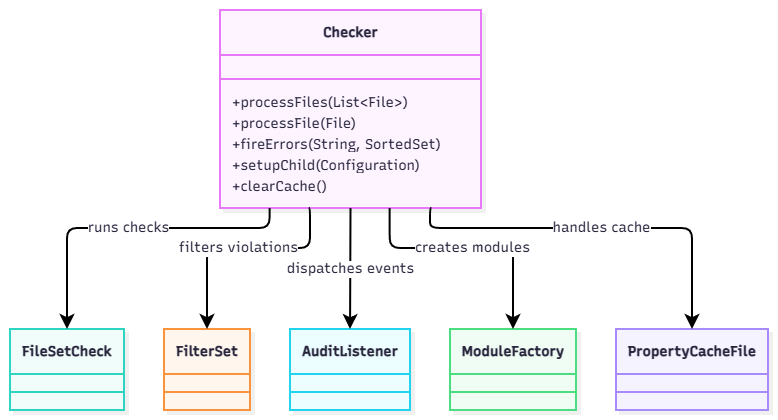

The diagram above was exported from draw.io. Its source (the exported page's mxGraphModel, read from the mxfile embedded in the PNG):
<mxGraphModel dx="1417" dy="765" grid="1" gridSize="10" guides="1" tooltips="1" connect="1" arrows="1" fold="1" page="1" pageScale="1" pageWidth="827" pageHeight="1169" math="0" shadow="0">
  <root>
    <mxCell id="0" />
    <mxCell id="1" parent="0" />
    <UserObject label="" mermaidData="{&#10;  &quot;data&quot;: &quot;classDiagram\n    class Checker {\n        +processFiles(List~File~)\n        +processFile(File)\n        +fireErrors(String, SortedSet)\n        +setupChild(Configuration)\n        +clearCache()\n    }\n    class FileSetCheck\n    class FilterSet\n    class AuditListener\n    class ModuleFactory\n    class PropertyCacheFile\n\n    Checker --&gt; FileSetCheck : runs checks\n    Checker --&gt; FilterSet : filters violations\n    Checker --&gt; AuditListener : dispatches events\n    Checker --&gt; ModuleFactory : creates modules\n    Checker --&gt; PropertyCacheFile : handles cache&quot;,&#10;  &quot;config&quot;: null,&#10;  &quot;version&quot;: &quot;12&quot;&#10;}" id="k-XN0esFejVUE8VzXlyf-20">
      <mxCell connectable="0" parent="1" style="group;transparentBounds=1;editIcon=1;lockedGroup=0;groupPadding=10;" vertex="1">
        <mxGeometry as="geometry" />
      </mxCell>
    </UserObject>
    <UserObject label="&lt;b&gt;Checker&lt;/b&gt;" mermaidId="n:Checker" mermaidBaseStyle="swimlane;html=1;fontStyle=1;fontSize=16;align=center;verticalAlign=middle;horizontal=1;childLayout=stackLayout;startSize=45;horizontalStack=0;resizeParent=1;resizeParentMax=0;resizeLast=0;collapsible=0;marginTop=12;marginBottom=12;stackSpacing=0;swimlaneFillColor=#FDF4FF;whiteSpace=wrap;fillColor=#FDF4FF;strokeColor=#E879F9;fontColor=#28253D;fontFamily=Recursive;strokeWidth=2;shadow=1;shadowColor=#000000;shadowOffsetX=4;shadowOffsetY=4;shadowBlur=0;shadowOpacity=6;" mermaidBaseValue="&lt;b&gt;Checker&lt;/b&gt;" id="k-XN0esFejVUE8VzXlyf-21">
      <mxCell parent="k-XN0esFejVUE8VzXlyf-20" style="swimlane;html=1;fontStyle=1;fontSize=14;align=center;verticalAlign=middle;horizontal=1;childLayout=stackLayout;startSize=45;horizontalStack=0;resizeParent=1;resizeParentMax=0;resizeLast=0;collapsible=0;marginTop=12;marginBottom=12;stackSpacing=0;swimlaneFillColor=#FDF4FF;whiteSpace=wrap;fillColor=#FDF4FF;strokeColor=#E879F9;fontColor=#28253D;fontFamily=Recursive;strokeWidth=2;shadow=1;shadowColor=#000000;shadowOffsetX=4;shadowOffsetY=4;shadowBlur=0;shadowOpacity=6;fontSource=https%3A%2F%2Ffonts.googleapis.com%2Fcss%3Ffamily%3DRecursive;" vertex="1">
        <mxGeometry height="198" width="261" x="240" y="360" as="geometry" />
      </mxCell>
    </UserObject>
    <mxCell id="k-XN0esFejVUE8VzXlyf-22" parent="k-XN0esFejVUE8VzXlyf-21" style="line;strokeWidth=2;fillColor=none;spacingLeft=3;spacingRight=3;rotatable=0;points=[];strokeColor=inherit;" vertex="1">
      <mxGeometry height="24" width="261" y="57" as="geometry" />
    </mxCell>
    <mxCell id="k-XN0esFejVUE8VzXlyf-23" parent="k-XN0esFejVUE8VzXlyf-21" style="text;fontSize=14;strokeColor=none;fillColor=none;align=left;verticalAlign=middle;spacingLeft=10;spacingRight=12;spacingBottom=2;overflow=hidden;rotatable=0;points=[[0,0.5],[1,0.5]];portConstraint=eastwest;fontFamily=Recursive;fontColor=#28253D;fontSource=https%3A%2F%2Ffonts.googleapis.com%2Fcss%3Ffamily%3DRecursive;" value="+processFiles(List&lt;File&gt;)" vertex="1">
      <mxGeometry height="21" width="261" y="81" as="geometry" />
    </mxCell>
    <mxCell id="k-XN0esFejVUE8VzXlyf-24" parent="k-XN0esFejVUE8VzXlyf-21" style="text;fontSize=14;strokeColor=none;fillColor=none;align=left;verticalAlign=middle;spacingLeft=10;spacingRight=12;spacingBottom=2;overflow=hidden;rotatable=0;points=[[0,0.5],[1,0.5]];portConstraint=eastwest;fontFamily=Recursive;fontColor=#28253D;fontSource=https%3A%2F%2Ffonts.googleapis.com%2Fcss%3Ffamily%3DRecursive;" value="+processFile(File)" vertex="1">
      <mxGeometry height="21" width="261" y="102" as="geometry" />
    </mxCell>
    <mxCell id="k-XN0esFejVUE8VzXlyf-25" parent="k-XN0esFejVUE8VzXlyf-21" style="text;fontSize=14;strokeColor=none;fillColor=none;align=left;verticalAlign=middle;spacingLeft=10;spacingRight=12;spacingBottom=2;overflow=hidden;rotatable=0;points=[[0,0.5],[1,0.5]];portConstraint=eastwest;fontFamily=Recursive;fontColor=#28253D;fontSource=https%3A%2F%2Ffonts.googleapis.com%2Fcss%3Ffamily%3DRecursive;" value="+fireErrors(String, SortedSet)" vertex="1">
      <mxGeometry height="21" width="261" y="123" as="geometry" />
    </mxCell>
    <mxCell id="k-XN0esFejVUE8VzXlyf-26" parent="k-XN0esFejVUE8VzXlyf-21" style="text;fontSize=14;strokeColor=none;fillColor=none;align=left;verticalAlign=middle;spacingLeft=10;spacingRight=12;spacingBottom=2;overflow=hidden;rotatable=0;points=[[0,0.5],[1,0.5]];portConstraint=eastwest;fontFamily=Recursive;fontColor=#28253D;fontSource=https%3A%2F%2Ffonts.googleapis.com%2Fcss%3Ffamily%3DRecursive;" value="+setupChild(Configuration)" vertex="1">
      <mxGeometry height="21" width="261" y="144" as="geometry" />
    </mxCell>
    <mxCell id="k-XN0esFejVUE8VzXlyf-27" parent="k-XN0esFejVUE8VzXlyf-21" style="text;fontSize=14;strokeColor=none;fillColor=none;align=left;verticalAlign=middle;spacingLeft=10;spacingRight=12;spacingBottom=2;overflow=hidden;rotatable=0;points=[[0,0.5],[1,0.5]];portConstraint=eastwest;fontFamily=Recursive;fontColor=#28253D;fontSource=https%3A%2F%2Ffonts.googleapis.com%2Fcss%3Ffamily%3DRecursive;" value="+clearCache()" vertex="1">
      <mxGeometry height="21" width="261" y="165" as="geometry" />
    </mxCell>
    <UserObject label="&lt;b&gt;FileSetCheck&lt;/b&gt;" mermaidId="n:FileSetCheck" mermaidBaseStyle="swimlane;html=1;fontStyle=1;fontSize=16;align=center;verticalAlign=middle;horizontal=1;childLayout=stackLayout;startSize=45;horizontalStack=0;resizeParent=1;resizeParentMax=0;resizeLast=0;collapsible=0;marginTop=6;marginBottom=6;stackSpacing=0;swimlaneFillColor=#F0FDFA;whiteSpace=wrap;fillColor=#F0FDFA;strokeColor=#2DD4BF;fontColor=#28253D;fontFamily=Recursive;strokeWidth=2;shadow=1;shadowColor=#000000;shadowOffsetX=4;shadowOffsetY=4;shadowBlur=0;shadowOpacity=6;" mermaidBaseValue="&lt;b&gt;FileSetCheck&lt;/b&gt;" id="k-XN0esFejVUE8VzXlyf-28">
      <mxCell parent="k-XN0esFejVUE8VzXlyf-20" style="swimlane;html=1;fontStyle=1;fontSize=14;align=center;verticalAlign=middle;horizontal=1;childLayout=stackLayout;startSize=45;horizontalStack=0;resizeParent=1;resizeParentMax=0;resizeLast=0;collapsible=0;marginTop=6;marginBottom=6;stackSpacing=0;swimlaneFillColor=#F0FDFA;whiteSpace=wrap;fillColor=#F0FDFA;strokeColor=#2DD4BF;fontColor=#28253D;fontFamily=Recursive;strokeWidth=2;shadow=1;shadowColor=#000000;shadowOffsetX=4;shadowOffsetY=4;shadowBlur=0;shadowOpacity=6;fontSource=https%3A%2F%2Ffonts.googleapis.com%2Fcss%3Ffamily%3DRecursive;" vertex="1">
        <mxGeometry height="81" width="114" x="30" y="679" as="geometry" />
      </mxCell>
    </UserObject>
    <mxCell id="k-XN0esFejVUE8VzXlyf-29" parent="k-XN0esFejVUE8VzXlyf-28" style="line;strokeWidth=2;fillColor=none;spacingLeft=3;spacingRight=3;rotatable=0;points=[];strokeColor=inherit;" vertex="1">
      <mxGeometry height="24" width="114" y="51" as="geometry" />
    </mxCell>
    <UserObject label="&lt;b&gt;FilterSet&lt;/b&gt;" mermaidId="n:FilterSet" mermaidBaseStyle="swimlane;html=1;fontStyle=1;fontSize=16;align=center;verticalAlign=middle;horizontal=1;childLayout=stackLayout;startSize=45;horizontalStack=0;resizeParent=1;resizeParentMax=0;resizeLast=0;collapsible=0;marginTop=6;marginBottom=6;stackSpacing=0;swimlaneFillColor=#FFF7ED;whiteSpace=wrap;fillColor=#FFF7ED;strokeColor=#FB923C;fontColor=#28253D;fontFamily=Recursive;strokeWidth=2;shadow=1;shadowColor=#000000;shadowOffsetX=4;shadowOffsetY=4;shadowBlur=0;shadowOpacity=6;" mermaidBaseValue="&lt;b&gt;FilterSet&lt;/b&gt;" id="k-XN0esFejVUE8VzXlyf-30">
      <mxCell parent="k-XN0esFejVUE8VzXlyf-20" style="swimlane;html=1;fontStyle=1;fontSize=14;align=center;verticalAlign=middle;horizontal=1;childLayout=stackLayout;startSize=45;horizontalStack=0;resizeParent=1;resizeParentMax=0;resizeLast=0;collapsible=0;marginTop=6;marginBottom=6;stackSpacing=0;swimlaneFillColor=#FFF7ED;whiteSpace=wrap;fillColor=#FFF7ED;strokeColor=#FB923C;fontColor=#28253D;fontFamily=Recursive;strokeWidth=2;shadow=1;shadowColor=#000000;shadowOffsetX=4;shadowOffsetY=4;shadowBlur=0;shadowOpacity=6;fontSource=https%3A%2F%2Ffonts.googleapis.com%2Fcss%3Ffamily%3DRecursive;" vertex="1">
        <mxGeometry height="81" width="86" x="184" y="679" as="geometry" />
      </mxCell>
    </UserObject>
    <mxCell id="k-XN0esFejVUE8VzXlyf-31" parent="k-XN0esFejVUE8VzXlyf-30" style="line;strokeWidth=2;fillColor=none;spacingLeft=3;spacingRight=3;rotatable=0;points=[];strokeColor=inherit;" vertex="1">
      <mxGeometry height="24" width="86" y="51" as="geometry" />
    </mxCell>
    <UserObject label="&lt;b&gt;AuditListener&lt;/b&gt;" mermaidId="n:AuditListener" mermaidBaseStyle="swimlane;html=1;fontStyle=1;fontSize=16;align=center;verticalAlign=middle;horizontal=1;childLayout=stackLayout;startSize=45;horizontalStack=0;resizeParent=1;resizeParentMax=0;resizeLast=0;collapsible=0;marginTop=6;marginBottom=6;stackSpacing=0;swimlaneFillColor=#ECFEFF;whiteSpace=wrap;fillColor=#ECFEFF;strokeColor=#22D3EE;fontColor=#28253D;fontFamily=Recursive;strokeWidth=2;shadow=1;shadowColor=#000000;shadowOffsetX=4;shadowOffsetY=4;shadowBlur=0;shadowOpacity=6;" mermaidBaseValue="&lt;b&gt;AuditListener&lt;/b&gt;" id="k-XN0esFejVUE8VzXlyf-32">
      <mxCell parent="k-XN0esFejVUE8VzXlyf-20" style="swimlane;html=1;fontStyle=1;fontSize=14;align=center;verticalAlign=middle;horizontal=1;childLayout=stackLayout;startSize=45;horizontalStack=0;resizeParent=1;resizeParentMax=0;resizeLast=0;collapsible=0;marginTop=6;marginBottom=6;stackSpacing=0;swimlaneFillColor=#ECFEFF;whiteSpace=wrap;fillColor=#ECFEFF;strokeColor=#22D3EE;fontColor=#28253D;fontFamily=Recursive;strokeWidth=2;shadow=1;shadowColor=#000000;shadowOffsetX=4;shadowOffsetY=4;shadowBlur=0;shadowOpacity=6;fontSource=https%3A%2F%2Ffonts.googleapis.com%2Fcss%3Ffamily%3DRecursive;" vertex="1">
        <mxGeometry height="81" width="120" x="310" y="679" as="geometry" />
      </mxCell>
    </UserObject>
    <mxCell id="k-XN0esFejVUE8VzXlyf-33" parent="k-XN0esFejVUE8VzXlyf-32" style="line;strokeWidth=2;fillColor=none;spacingLeft=3;spacingRight=3;rotatable=0;points=[];strokeColor=inherit;" vertex="1">
      <mxGeometry height="24" width="120" y="51" as="geometry" />
    </mxCell>
    <UserObject label="&lt;b&gt;ModuleFactory&lt;/b&gt;" mermaidId="n:ModuleFactory" mermaidBaseStyle="swimlane;html=1;fontStyle=1;fontSize=16;align=center;verticalAlign=middle;horizontal=1;childLayout=stackLayout;startSize=45;horizontalStack=0;resizeParent=1;resizeParentMax=0;resizeLast=0;collapsible=0;marginTop=6;marginBottom=6;stackSpacing=0;swimlaneFillColor=#F0FDF4;whiteSpace=wrap;fillColor=#F0FDF4;strokeColor=#4ADE80;fontColor=#28253D;fontFamily=Recursive;strokeWidth=2;shadow=1;shadowColor=#000000;shadowOffsetX=4;shadowOffsetY=4;shadowBlur=0;shadowOpacity=6;" mermaidBaseValue="&lt;b&gt;ModuleFactory&lt;/b&gt;" id="k-XN0esFejVUE8VzXlyf-34">
      <mxCell parent="k-XN0esFejVUE8VzXlyf-20" style="swimlane;html=1;fontStyle=1;fontSize=14;align=center;verticalAlign=middle;horizontal=1;childLayout=stackLayout;startSize=45;horizontalStack=0;resizeParent=1;resizeParentMax=0;resizeLast=0;collapsible=0;marginTop=6;marginBottom=6;stackSpacing=0;swimlaneFillColor=#F0FDF4;whiteSpace=wrap;fillColor=#F0FDF4;strokeColor=#4ADE80;fontColor=#28253D;fontFamily=Recursive;strokeWidth=2;shadow=1;shadowColor=#000000;shadowOffsetX=4;shadowOffsetY=4;shadowBlur=0;shadowOpacity=6;fontSource=https%3A%2F%2Ffonts.googleapis.com%2Fcss%3Ffamily%3DRecursive;" vertex="1">
        <mxGeometry height="81" width="126" x="470" y="679" as="geometry" />
      </mxCell>
    </UserObject>
    <mxCell id="k-XN0esFejVUE8VzXlyf-35" parent="k-XN0esFejVUE8VzXlyf-34" style="line;strokeWidth=2;fillColor=none;spacingLeft=3;spacingRight=3;rotatable=0;points=[];strokeColor=inherit;" vertex="1">
      <mxGeometry height="24" width="126" y="51" as="geometry" />
    </mxCell>
    <UserObject label="&lt;b&gt;PropertyCacheFile&lt;/b&gt;" mermaidId="n:PropertyCacheFile" mermaidBaseStyle="swimlane;html=1;fontStyle=1;fontSize=16;align=center;verticalAlign=middle;horizontal=1;childLayout=stackLayout;startSize=45;horizontalStack=0;resizeParent=1;resizeParentMax=0;resizeLast=0;collapsible=0;marginTop=6;marginBottom=6;stackSpacing=0;swimlaneFillColor=#F5F3FF;whiteSpace=wrap;fillColor=#F5F3FF;strokeColor=#A78BFA;fontColor=#28253D;fontFamily=Recursive;strokeWidth=2;shadow=1;shadowColor=#000000;shadowOffsetX=4;shadowOffsetY=4;shadowBlur=0;shadowOpacity=6;" mermaidBaseValue="&lt;b&gt;PropertyCacheFile&lt;/b&gt;" id="k-XN0esFejVUE8VzXlyf-36">
      <mxCell parent="k-XN0esFejVUE8VzXlyf-20" style="swimlane;html=1;fontStyle=1;fontSize=14;align=center;verticalAlign=middle;horizontal=1;childLayout=stackLayout;startSize=45;horizontalStack=0;resizeParent=1;resizeParentMax=0;resizeLast=0;collapsible=0;marginTop=6;marginBottom=6;stackSpacing=0;swimlaneFillColor=#F5F3FF;whiteSpace=wrap;fillColor=#F5F3FF;strokeColor=#A78BFA;fontColor=#28253D;fontFamily=Recursive;strokeWidth=2;shadow=1;shadowColor=#000000;shadowOffsetX=4;shadowOffsetY=4;shadowBlur=0;shadowOpacity=6;fontSource=https%3A%2F%2Ffonts.googleapis.com%2Fcss%3Ffamily%3DRecursive;" vertex="1">
        <mxGeometry height="81" width="152" x="636" y="679" as="geometry" />
      </mxCell>
    </UserObject>
    <mxCell id="k-XN0esFejVUE8VzXlyf-37" parent="k-XN0esFejVUE8VzXlyf-36" style="line;strokeWidth=2;fillColor=none;spacingLeft=3;spacingRight=3;rotatable=0;points=[];strokeColor=inherit;" vertex="1">
      <mxGeometry height="24" width="152" y="51" as="geometry" />
    </mxCell>
    <UserObject label="runs checks" mermaidId="e:Checker-&gt;FileSetCheck#0" mermaidBaseStyle="edgeStyle=orthogonalEdgeStyle;rounded=1;curved=0;startArrow=none;endArrow=classic;endSize=9;jumpStyle=arc;jumpSize=12;strokeColor=#000000;html=1;fontSize=16;labelBackgroundColor=#ffffff;fontFamily=Recursive;fontColor=#28253D;exitX=0.19;exitY=1;entryX=0.5;entryY=0;strokeWidth=2;" mermaidBaseValue="runs checks" id="k-XN0esFejVUE8VzXlyf-38">
      <mxCell edge="1" parent="k-XN0esFejVUE8VzXlyf-20" source="k-XN0esFejVUE8VzXlyf-21" style="edgeStyle=orthogonalEdgeStyle;rounded=1;curved=0;startArrow=none;endArrow=classic;endSize=9;jumpStyle=arc;jumpSize=12;strokeColor=#000000;html=1;fontSize=14;labelBackgroundColor=#ffffff;fontFamily=Recursive;fontColor=#28253D;exitX=0.19;exitY=1;entryX=0.5;entryY=0;strokeWidth=2;fontSource=https%3A%2F%2Ffonts.googleapis.com%2Fcss%3Ffamily%3DRecursive;" target="k-XN0esFejVUE8VzXlyf-28">
        <mxGeometry relative="1" as="geometry">
          <Array as="points">
            <mxPoint x="290" y="578" />
            <mxPoint x="87" y="578" />
          </Array>
        </mxGeometry>
      </mxCell>
    </UserObject>
    <UserObject label="filters violations" mermaidId="e:Checker-&gt;FilterSet#0" mermaidBaseStyle="edgeStyle=orthogonalEdgeStyle;rounded=1;curved=0;startArrow=none;endArrow=classic;endSize=9;jumpStyle=arc;jumpSize=12;strokeColor=#000000;html=1;fontSize=16;labelBackgroundColor=#ffffff;fontFamily=Recursive;fontColor=#28253D;exitX=0.34;exitY=1;entryX=0.5;entryY=0;strokeWidth=2;" mermaidBaseValue="filters violations" id="k-XN0esFejVUE8VzXlyf-39">
      <mxCell edge="1" parent="k-XN0esFejVUE8VzXlyf-20" source="k-XN0esFejVUE8VzXlyf-21" style="edgeStyle=orthogonalEdgeStyle;rounded=1;curved=0;startArrow=none;endArrow=classic;endSize=9;jumpStyle=arc;jumpSize=12;strokeColor=#000000;html=1;fontSize=14;labelBackgroundColor=#ffffff;fontFamily=Recursive;fontColor=#28253D;exitX=0.34;exitY=1;entryX=0.5;entryY=0;strokeWidth=2;fontSource=https%3A%2F%2Ffonts.googleapis.com%2Fcss%3Ffamily%3DRecursive;" target="k-XN0esFejVUE8VzXlyf-30">
        <mxGeometry relative="1" as="geometry">
          <Array as="points">
            <mxPoint x="330" y="598" />
            <mxPoint x="227" y="598" />
          </Array>
        </mxGeometry>
      </mxCell>
    </UserObject>
    <UserObject label="dispatches events" mermaidId="e:Checker-&gt;AuditListener#0" mermaidBaseStyle="edgeStyle=orthogonalEdgeStyle;rounded=1;curved=0;startArrow=none;endArrow=classic;endSize=9;jumpStyle=arc;jumpSize=12;strokeColor=#000000;html=1;fontSize=16;labelBackgroundColor=#ffffff;fontFamily=Recursive;fontColor=#28253D;exitX=0.5;exitY=1;entryX=0.5;entryY=0;strokeWidth=2;" mermaidBaseValue="dispatches events" id="k-XN0esFejVUE8VzXlyf-40">
      <mxCell edge="1" parent="k-XN0esFejVUE8VzXlyf-20" source="k-XN0esFejVUE8VzXlyf-21" style="edgeStyle=orthogonalEdgeStyle;rounded=1;curved=0;startArrow=none;endArrow=classic;endSize=9;jumpStyle=arc;jumpSize=12;strokeColor=#000000;html=1;fontSize=14;labelBackgroundColor=#ffffff;fontFamily=Recursive;fontColor=#28253D;exitX=0.5;exitY=1;entryX=0.5;entryY=0;strokeWidth=2;fontSource=https%3A%2F%2Ffonts.googleapis.com%2Fcss%3Ffamily%3DRecursive;" target="k-XN0esFejVUE8VzXlyf-32">
        <mxGeometry relative="1" as="geometry">
          <Array as="points" />
        </mxGeometry>
      </mxCell>
    </UserObject>
    <UserObject label="creates modules" mermaidId="e:Checker-&gt;ModuleFactory#0" mermaidBaseStyle="edgeStyle=orthogonalEdgeStyle;rounded=1;curved=0;startArrow=none;endArrow=classic;endSize=9;jumpStyle=arc;jumpSize=12;strokeColor=#000000;html=1;fontSize=16;labelBackgroundColor=#ffffff;fontFamily=Recursive;fontColor=#28253D;exitX=0.65;exitY=1;entryX=0.5;entryY=0;strokeWidth=2;" mermaidBaseValue="creates modules" id="k-XN0esFejVUE8VzXlyf-41">
      <mxCell edge="1" parent="k-XN0esFejVUE8VzXlyf-20" source="k-XN0esFejVUE8VzXlyf-21" style="edgeStyle=orthogonalEdgeStyle;rounded=1;curved=0;startArrow=none;endArrow=classic;endSize=9;jumpStyle=arc;jumpSize=12;strokeColor=#000000;html=1;fontSize=14;labelBackgroundColor=#ffffff;fontFamily=Recursive;fontColor=#28253D;exitX=0.65;exitY=1;entryX=0.5;entryY=0;strokeWidth=2;fontSource=https%3A%2F%2Ffonts.googleapis.com%2Fcss%3Ffamily%3DRecursive;" target="k-XN0esFejVUE8VzXlyf-34">
        <mxGeometry relative="1" as="geometry">
          <Array as="points">
            <mxPoint x="410" y="598" />
            <mxPoint x="533" y="598" />
          </Array>
        </mxGeometry>
      </mxCell>
    </UserObject>
    <UserObject label="handles cache" mermaidId="e:Checker-&gt;PropertyCacheFile#0" mermaidBaseStyle="edgeStyle=orthogonalEdgeStyle;rounded=1;curved=0;startArrow=none;endArrow=classic;endSize=9;jumpStyle=arc;jumpSize=12;strokeColor=#000000;html=1;fontSize=16;labelBackgroundColor=#ffffff;fontFamily=Recursive;fontColor=#28253D;exitX=0.81;exitY=1;entryX=0.5;entryY=0;strokeWidth=2;" mermaidBaseValue="handles cache" id="k-XN0esFejVUE8VzXlyf-42">
      <mxCell edge="1" parent="k-XN0esFejVUE8VzXlyf-20" source="k-XN0esFejVUE8VzXlyf-21" style="edgeStyle=orthogonalEdgeStyle;rounded=1;curved=0;startArrow=none;endArrow=classic;endSize=9;jumpStyle=arc;jumpSize=12;strokeColor=#000000;html=1;fontSize=14;labelBackgroundColor=#ffffff;fontFamily=Recursive;fontColor=#28253D;exitX=0.81;exitY=1;entryX=0.5;entryY=0;strokeWidth=2;fontSource=https%3A%2F%2Ffonts.googleapis.com%2Fcss%3Ffamily%3DRecursive;" target="k-XN0esFejVUE8VzXlyf-36">
        <mxGeometry relative="1" as="geometry">
          <Array as="points">
            <mxPoint x="450" y="578" />
            <mxPoint x="712" y="578" />
          </Array>
        </mxGeometry>
      </mxCell>
    </UserObject>
  </root>
</mxGraphModel>